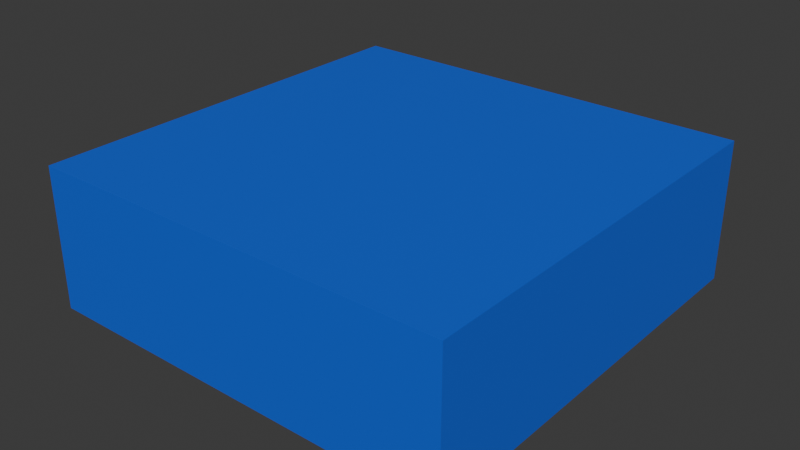 # Source: WaterLarge.blend  (saved by Blender 4.3.34; exported with 4.5.12 LTS)
import bpy
from mathutils import Matrix  # noqa: F401  (used for matrix-valued properties, if any)

bpy.ops.wm.read_factory_settings(use_empty=True)
scene = bpy.context.scene
scene.name = 'Scene'

# ---- collections
col_collection = bpy.data.collections.new('Collection'); scene.collection.children.link(col_collection)

# ---- materials (node trees are filled in below, after node groups)
mat_water = bpy.data.materials.new('Water')
mat_water.alpha_threshold = 0.0
mat_water.roughness = 0.5
mat_water.line_color = (0.0, 0.0, 0.0, 1.0)

# ---- material node trees
mat_water.use_nodes = True; mat_water.node_tree.nodes.clear()
_N = mat_water.node_tree.nodes; _L = mat_water.node_tree.links
n0 = _N.new('ShaderNodeOutputMaterial'); n0.name = 'Material Output'; n0.location = (300, 300)
n1 = _N.new('ShaderNodeBsdfPrincipled'); n1.name = 'Principled BSDF'; n1.location = (10, 300)
n1.inputs[0].default_value = (0.01521, 0.1248, 0.7991, 1.0)
n1.inputs[3].default_value = 1.45
n1.inputs[4].default_value = 0.9
_L.new(n1.outputs[0], n0.inputs[0])
n0.is_active_output = True

# ---- world
world_world = bpy.data.worlds.new('World'); scene.world = world_world
world_world.use_nodes = True; world_world.node_tree.nodes.clear()
_N = world_world.node_tree.nodes; _L = world_world.node_tree.links
n0 = _N.new('ShaderNodeOutputWorld'); n0.name = 'World Output'; n0.location = (300, 300)
n1 = _N.new('ShaderNodeBackground'); n1.name = 'Background'; n1.location = (10, 300)
n1.inputs[0].default_value = (0.05088, 0.05088, 0.05088, 1.0)
_L.new(n1.outputs[0], n0.inputs[0])
n0.is_active_output = True
world_world.color = (0.05088, 0.05088, 0.05088)
world_world.sun_shadow_jitter_overblur = 0.0

# ---- meshes
me_cube_001 = bpy.data.meshes.new('Cube.001')
me_cube_001.from_pydata([(-1.0, -1.0, -1.0), (-1.0, -1.0, 1.0), (-1.0, 1.0, -1.0), (-1.0, 1.0, 1.0), (1.0, -1.0, -1.0), (1.0, -1.0, 1.0), (1.0, 1.0, -1.0), (1.0, 1.0, 1.0)], [], [(0, 1, 3, 2), (2, 3, 7, 6), (6, 7, 5, 4), (4, 5, 1, 0), (2, 6, 4, 0), (7, 3, 1, 5)])
_uv = me_cube_001.uv_layers.new(name='UVMap')
_uv.uv.foreach_set('vector', [0.375, 0.0, 0.625, 0.0, 0.625, 0.25, 0.375, 0.25, 0.375, 0.25, 0.625, 0.25, 0.625, 0.5, 0.375, 0.5, 0.375, 0.5, 0.625, 0.5, 0.625, 0.75, 0.375, 0.75, 0.375, 0.75, 0.625, 0.75, 0.625, 1.0, 0.375, 1.0, 0.125, 0.5, 0.375, 0.5, 0.375, 0.75, 0.125, 0.75, 0.625, 0.5, 0.875, 0.5, 0.875, 0.75, 0.625, 0.75])
me_cube_001.materials.append(mat_water)
me_cube_001.update()

# ---- objects
ob_cube = bpy.data.objects.new('Cube', me_cube_001)

# ---- transforms, parenting, visibility, modifiers, constraints
ob_cube.location = (0.0, 0.0, 0.0)
ob_cube.scale = (30.0, 30.0, 10.0)

# ---- collection membership
col_collection.objects.link(ob_cube)

# ---- scene / render settings (as saved in the file)
scene.frame_start = 1; scene.frame_end = 250; scene.frame_set(1)
scene.render.engine = 'BLENDER_EEVEE_NEXT'
bpy.context.view_layer.update()

# ---- added for rendering (the .blend has no active camera and no usable light): camera, sun
cam_auto = bpy.data.cameras.new('AutoCamera')
cam_auto.lens = 50.0
cam_auto.sensor_width = 36.0
cam_auto.clip_end = 1415.56
ob_auto_camera = bpy.data.objects.new('AutoCamera', cam_auto)
scene.collection.objects.link(ob_auto_camera)
ob_auto_camera.location = (80.6592, -96.7911, 64.5274)
ob_auto_camera.rotation_euler = (1.09748, -7.21219e-08, 0.694738)
scene.camera = ob_auto_camera
light_auto_sun = bpy.data.lights.new('AutoSun', 'SUN')
light_auto_sun.energy = 3.0
light_auto_sun.angle = 0.0523599
ob_auto_sun = bpy.data.objects.new('AutoSun', light_auto_sun)
scene.collection.objects.link(ob_auto_sun)
ob_auto_sun.rotation_euler = (0.872665, 0.174533, 0.523599)
bpy.context.view_layer.update()
